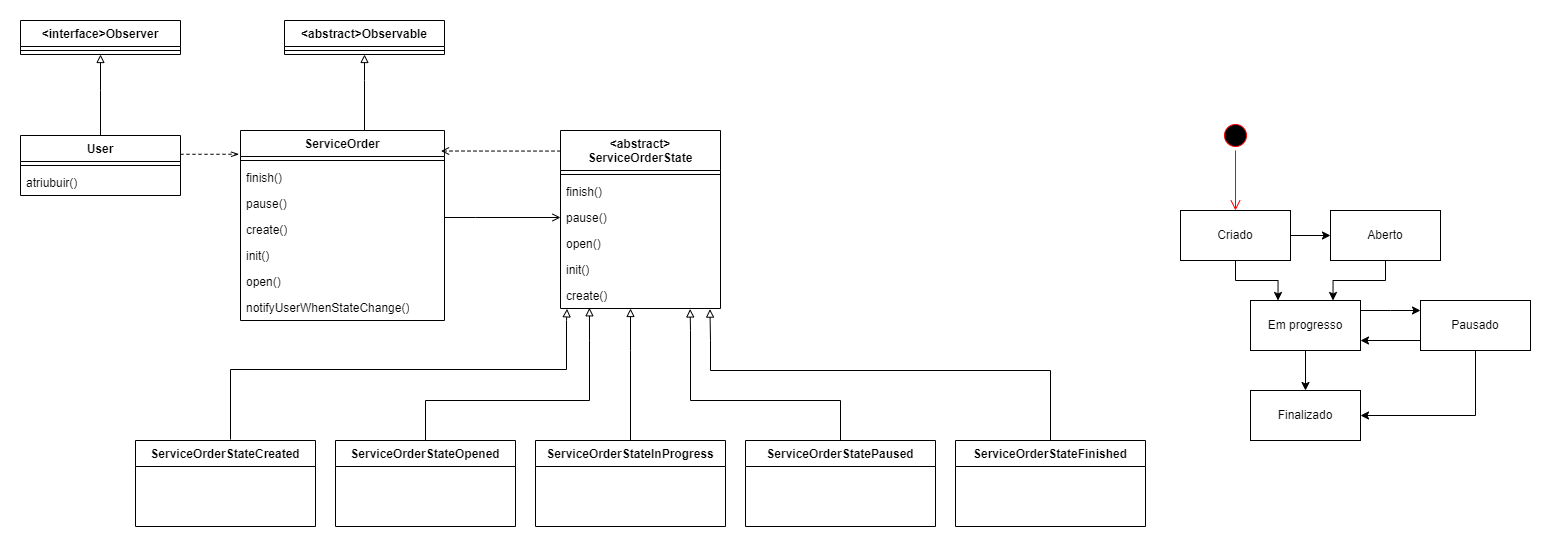

The diagram above was exported from draw.io. Its source (the exported page's mxGraphModel, read from the mxfile embedded in the PNG):
<mxGraphModel dx="1120" dy="632" grid="1" gridSize="10" guides="1" tooltips="1" connect="1" arrows="1" fold="1" page="1" pageScale="1" pageWidth="827" pageHeight="1169" math="0" shadow="0">
  <root>
    <mxCell id="0" />
    <mxCell id="1" parent="0" />
    <mxCell id="XA6KKNTSg6R-lgF2eC0R-1" value="&amp;lt;abstract&amp;gt;&lt;div&gt;ServiceOrderState&lt;/div&gt;&lt;div&gt;&lt;br&gt;&lt;/div&gt;" style="swimlane;fontStyle=1;align=center;verticalAlign=top;childLayout=stackLayout;horizontal=1;startSize=40;horizontalStack=0;resizeParent=1;resizeParentMax=0;resizeLast=0;collapsible=1;marginBottom=0;whiteSpace=wrap;html=1;" parent="1" vertex="1">
      <mxGeometry x="610" y="110" width="160" height="178" as="geometry" />
    </mxCell>
    <mxCell id="XA6KKNTSg6R-lgF2eC0R-3" value="" style="line;strokeWidth=1;fillColor=none;align=left;verticalAlign=middle;spacingTop=-1;spacingLeft=3;spacingRight=3;rotatable=0;labelPosition=right;points=[];portConstraint=eastwest;strokeColor=inherit;" parent="XA6KKNTSg6R-lgF2eC0R-1" vertex="1">
      <mxGeometry y="40" width="160" height="8" as="geometry" />
    </mxCell>
    <mxCell id="XA6KKNTSg6R-lgF2eC0R-58" value="finish()" style="text;strokeColor=none;fillColor=none;align=left;verticalAlign=top;spacingLeft=4;spacingRight=4;overflow=hidden;rotatable=0;points=[[0,0.5],[1,0.5]];portConstraint=eastwest;whiteSpace=wrap;html=1;" parent="XA6KKNTSg6R-lgF2eC0R-1" vertex="1">
      <mxGeometry y="48" width="160" height="26" as="geometry" />
    </mxCell>
    <mxCell id="XA6KKNTSg6R-lgF2eC0R-60" value="pause()" style="text;strokeColor=none;fillColor=none;align=left;verticalAlign=top;spacingLeft=4;spacingRight=4;overflow=hidden;rotatable=0;points=[[0,0.5],[1,0.5]];portConstraint=eastwest;whiteSpace=wrap;html=1;" parent="XA6KKNTSg6R-lgF2eC0R-1" vertex="1">
      <mxGeometry y="74" width="160" height="26" as="geometry" />
    </mxCell>
    <mxCell id="XA6KKNTSg6R-lgF2eC0R-59" value="open()" style="text;strokeColor=none;fillColor=none;align=left;verticalAlign=top;spacingLeft=4;spacingRight=4;overflow=hidden;rotatable=0;points=[[0,0.5],[1,0.5]];portConstraint=eastwest;whiteSpace=wrap;html=1;" parent="XA6KKNTSg6R-lgF2eC0R-1" vertex="1">
      <mxGeometry y="100" width="160" height="26" as="geometry" />
    </mxCell>
    <mxCell id="XA6KKNTSg6R-lgF2eC0R-57" value="init()" style="text;strokeColor=none;fillColor=none;align=left;verticalAlign=top;spacingLeft=4;spacingRight=4;overflow=hidden;rotatable=0;points=[[0,0.5],[1,0.5]];portConstraint=eastwest;whiteSpace=wrap;html=1;" parent="XA6KKNTSg6R-lgF2eC0R-1" vertex="1">
      <mxGeometry y="126" width="160" height="26" as="geometry" />
    </mxCell>
    <mxCell id="XA6KKNTSg6R-lgF2eC0R-4" value="create()" style="text;strokeColor=none;fillColor=none;align=left;verticalAlign=top;spacingLeft=4;spacingRight=4;overflow=hidden;rotatable=0;points=[[0,0.5],[1,0.5]];portConstraint=eastwest;whiteSpace=wrap;html=1;" parent="XA6KKNTSg6R-lgF2eC0R-1" vertex="1">
      <mxGeometry y="152" width="160" height="26" as="geometry" />
    </mxCell>
    <mxCell id="XA6KKNTSg6R-lgF2eC0R-77" style="edgeStyle=orthogonalEdgeStyle;rounded=0;orthogonalLoop=1;jettySize=auto;html=1;entryX=0;entryY=0.5;entryDx=0;entryDy=0;endArrow=open;endFill=0;" parent="1" source="XA6KKNTSg6R-lgF2eC0R-5" target="XA6KKNTSg6R-lgF2eC0R-60" edge="1">
      <mxGeometry relative="1" as="geometry">
        <Array as="points">
          <mxPoint x="525" y="197" />
          <mxPoint x="525" y="197" />
        </Array>
      </mxGeometry>
    </mxCell>
    <mxCell id="Afb7McoGdcL4xSs_afsd-15" value="" style="edgeStyle=orthogonalEdgeStyle;rounded=0;orthogonalLoop=1;jettySize=auto;html=1;endArrow=block;endFill=0;" edge="1" parent="1" source="XA6KKNTSg6R-lgF2eC0R-5" target="Afb7McoGdcL4xSs_afsd-13">
      <mxGeometry relative="1" as="geometry">
        <Array as="points">
          <mxPoint x="414" y="60" />
          <mxPoint x="414" y="60" />
        </Array>
      </mxGeometry>
    </mxCell>
    <mxCell id="XA6KKNTSg6R-lgF2eC0R-5" value="&lt;div&gt;ServiceOrder&lt;/div&gt;&lt;div&gt;&lt;br&gt;&lt;/div&gt;" style="swimlane;fontStyle=1;align=center;verticalAlign=top;childLayout=stackLayout;horizontal=1;startSize=26;horizontalStack=0;resizeParent=1;resizeParentMax=0;resizeLast=0;collapsible=1;marginBottom=0;whiteSpace=wrap;html=1;" parent="1" vertex="1">
      <mxGeometry x="290" y="110" width="204" height="190" as="geometry" />
    </mxCell>
    <mxCell id="XA6KKNTSg6R-lgF2eC0R-7" value="" style="line;strokeWidth=1;fillColor=none;align=left;verticalAlign=middle;spacingTop=-1;spacingLeft=3;spacingRight=3;rotatable=0;labelPosition=right;points=[];portConstraint=eastwest;strokeColor=inherit;" parent="XA6KKNTSg6R-lgF2eC0R-5" vertex="1">
      <mxGeometry y="26" width="204" height="8" as="geometry" />
    </mxCell>
    <mxCell id="XA6KKNTSg6R-lgF2eC0R-72" value="finish()" style="text;strokeColor=none;fillColor=none;align=left;verticalAlign=top;spacingLeft=4;spacingRight=4;overflow=hidden;rotatable=0;points=[[0,0.5],[1,0.5]];portConstraint=eastwest;whiteSpace=wrap;html=1;" parent="XA6KKNTSg6R-lgF2eC0R-5" vertex="1">
      <mxGeometry y="34" width="204" height="26" as="geometry" />
    </mxCell>
    <mxCell id="XA6KKNTSg6R-lgF2eC0R-73" value="pause()" style="text;strokeColor=none;fillColor=none;align=left;verticalAlign=top;spacingLeft=4;spacingRight=4;overflow=hidden;rotatable=0;points=[[0,0.5],[1,0.5]];portConstraint=eastwest;whiteSpace=wrap;html=1;" parent="XA6KKNTSg6R-lgF2eC0R-5" vertex="1">
      <mxGeometry y="60" width="204" height="26" as="geometry" />
    </mxCell>
    <mxCell id="XA6KKNTSg6R-lgF2eC0R-76" value="create()" style="text;strokeColor=none;fillColor=none;align=left;verticalAlign=top;spacingLeft=4;spacingRight=4;overflow=hidden;rotatable=0;points=[[0,0.5],[1,0.5]];portConstraint=eastwest;whiteSpace=wrap;html=1;" parent="XA6KKNTSg6R-lgF2eC0R-5" vertex="1">
      <mxGeometry y="86" width="204" height="26" as="geometry" />
    </mxCell>
    <mxCell id="XA6KKNTSg6R-lgF2eC0R-75" value="init()" style="text;strokeColor=none;fillColor=none;align=left;verticalAlign=top;spacingLeft=4;spacingRight=4;overflow=hidden;rotatable=0;points=[[0,0.5],[1,0.5]];portConstraint=eastwest;whiteSpace=wrap;html=1;" parent="XA6KKNTSg6R-lgF2eC0R-5" vertex="1">
      <mxGeometry y="112" width="204" height="26" as="geometry" />
    </mxCell>
    <mxCell id="Afb7McoGdcL4xSs_afsd-17" value="open()" style="text;strokeColor=none;fillColor=none;align=left;verticalAlign=top;spacingLeft=4;spacingRight=4;overflow=hidden;rotatable=0;points=[[0,0.5],[1,0.5]];portConstraint=eastwest;whiteSpace=wrap;html=1;" vertex="1" parent="XA6KKNTSg6R-lgF2eC0R-5">
      <mxGeometry y="138" width="204" height="26" as="geometry" />
    </mxCell>
    <mxCell id="XA6KKNTSg6R-lgF2eC0R-74" value="notifyUserWhenStateChange()" style="text;strokeColor=none;fillColor=none;align=left;verticalAlign=top;spacingLeft=4;spacingRight=4;overflow=hidden;rotatable=0;points=[[0,0.5],[1,0.5]];portConstraint=eastwest;whiteSpace=wrap;html=1;" parent="XA6KKNTSg6R-lgF2eC0R-5" vertex="1">
      <mxGeometry y="164" width="204" height="26" as="geometry" />
    </mxCell>
    <mxCell id="XA6KKNTSg6R-lgF2eC0R-9" value="&lt;div&gt;ServiceOrderStateCreated&lt;/div&gt;&lt;div&gt;&lt;br&gt;&lt;/div&gt;" style="swimlane;fontStyle=1;align=center;verticalAlign=top;childLayout=stackLayout;horizontal=1;startSize=26;horizontalStack=0;resizeParent=1;resizeParentMax=0;resizeLast=0;collapsible=1;marginBottom=0;whiteSpace=wrap;html=1;" parent="1" vertex="1">
      <mxGeometry x="185" y="420" width="180" height="86" as="geometry" />
    </mxCell>
    <mxCell id="XA6KKNTSg6R-lgF2eC0R-52" style="edgeStyle=orthogonalEdgeStyle;rounded=0;orthogonalLoop=1;jettySize=auto;html=1;endArrow=block;endFill=0;entryX=0.181;entryY=0.973;entryDx=0;entryDy=0;entryPerimeter=0;" parent="1" source="XA6KKNTSg6R-lgF2eC0R-13" target="XA6KKNTSg6R-lgF2eC0R-4" edge="1">
      <mxGeometry relative="1" as="geometry">
        <mxPoint x="690" y="310" as="targetPoint" />
        <Array as="points">
          <mxPoint x="475" y="380" />
          <mxPoint x="639" y="380" />
          <mxPoint x="639" y="320" />
        </Array>
      </mxGeometry>
    </mxCell>
    <mxCell id="XA6KKNTSg6R-lgF2eC0R-13" value="&lt;div&gt;ServiceOrderStateOpened&lt;/div&gt;" style="swimlane;fontStyle=1;align=center;verticalAlign=top;childLayout=stackLayout;horizontal=1;startSize=26;horizontalStack=0;resizeParent=1;resizeParentMax=0;resizeLast=0;collapsible=1;marginBottom=0;whiteSpace=wrap;html=1;" parent="1" vertex="1">
      <mxGeometry x="385" y="420" width="180" height="86" as="geometry" />
    </mxCell>
    <mxCell id="XA6KKNTSg6R-lgF2eC0R-53" value="" style="edgeStyle=orthogonalEdgeStyle;rounded=0;orthogonalLoop=1;jettySize=auto;html=1;endArrow=block;endFill=0;" parent="1" source="XA6KKNTSg6R-lgF2eC0R-17" target="XA6KKNTSg6R-lgF2eC0R-4" edge="1">
      <mxGeometry relative="1" as="geometry">
        <Array as="points">
          <mxPoint x="680" y="330" />
          <mxPoint x="680" y="330" />
        </Array>
      </mxGeometry>
    </mxCell>
    <mxCell id="XA6KKNTSg6R-lgF2eC0R-17" value="&lt;div&gt;ServiceOrderStateInProgress&lt;/div&gt;" style="swimlane;fontStyle=1;align=center;verticalAlign=top;childLayout=stackLayout;horizontal=1;startSize=26;horizontalStack=0;resizeParent=1;resizeParentMax=0;resizeLast=0;collapsible=1;marginBottom=0;whiteSpace=wrap;html=1;" parent="1" vertex="1">
      <mxGeometry x="585" y="420" width="190" height="86" as="geometry" />
    </mxCell>
    <mxCell id="XA6KKNTSg6R-lgF2eC0R-21" value="&lt;div&gt;ServiceOrderStatePaused&lt;/div&gt;" style="swimlane;fontStyle=1;align=center;verticalAlign=top;childLayout=stackLayout;horizontal=1;startSize=26;horizontalStack=0;resizeParent=1;resizeParentMax=0;resizeLast=0;collapsible=1;marginBottom=0;whiteSpace=wrap;html=1;" parent="1" vertex="1">
      <mxGeometry x="795" y="420" width="190" height="86" as="geometry" />
    </mxCell>
    <mxCell id="XA6KKNTSg6R-lgF2eC0R-25" value="&lt;div&gt;ServiceOrderStateFinished&lt;/div&gt;" style="swimlane;fontStyle=1;align=center;verticalAlign=top;childLayout=stackLayout;horizontal=1;startSize=26;horizontalStack=0;resizeParent=1;resizeParentMax=0;resizeLast=0;collapsible=1;marginBottom=0;whiteSpace=wrap;html=1;" parent="1" vertex="1">
      <mxGeometry x="1005" y="420" width="190" height="86" as="geometry" />
    </mxCell>
    <mxCell id="XA6KKNTSg6R-lgF2eC0R-29" value="" style="ellipse;html=1;shape=startState;fillColor=#000000;strokeColor=#ff0000;" parent="1" vertex="1">
      <mxGeometry x="1270" y="100" width="30" height="30" as="geometry" />
    </mxCell>
    <mxCell id="XA6KKNTSg6R-lgF2eC0R-30" value="" style="edgeStyle=orthogonalEdgeStyle;html=1;verticalAlign=bottom;endArrow=open;endSize=8;strokeColor=#ff0000;rounded=0;entryX=0.5;entryY=0;entryDx=0;entryDy=0;" parent="1" source="XA6KKNTSg6R-lgF2eC0R-29" target="XA6KKNTSg6R-lgF2eC0R-31" edge="1">
      <mxGeometry relative="1" as="geometry">
        <mxPoint x="1295" y="190" as="targetPoint" />
      </mxGeometry>
    </mxCell>
    <mxCell id="XA6KKNTSg6R-lgF2eC0R-45" style="edgeStyle=orthogonalEdgeStyle;rounded=0;orthogonalLoop=1;jettySize=auto;html=1;entryX=0.25;entryY=0;entryDx=0;entryDy=0;" parent="1" source="XA6KKNTSg6R-lgF2eC0R-31" target="XA6KKNTSg6R-lgF2eC0R-33" edge="1">
      <mxGeometry relative="1" as="geometry" />
    </mxCell>
    <mxCell id="XA6KKNTSg6R-lgF2eC0R-46" style="edgeStyle=orthogonalEdgeStyle;rounded=0;orthogonalLoop=1;jettySize=auto;html=1;" parent="1" source="XA6KKNTSg6R-lgF2eC0R-31" target="XA6KKNTSg6R-lgF2eC0R-32" edge="1">
      <mxGeometry relative="1" as="geometry" />
    </mxCell>
    <mxCell id="XA6KKNTSg6R-lgF2eC0R-31" value="Criado" style="html=1;whiteSpace=wrap;" parent="1" vertex="1">
      <mxGeometry x="1230" y="190" width="110" height="50" as="geometry" />
    </mxCell>
    <mxCell id="XA6KKNTSg6R-lgF2eC0R-44" style="edgeStyle=orthogonalEdgeStyle;rounded=0;orthogonalLoop=1;jettySize=auto;html=1;entryX=0.75;entryY=0;entryDx=0;entryDy=0;" parent="1" source="XA6KKNTSg6R-lgF2eC0R-32" target="XA6KKNTSg6R-lgF2eC0R-33" edge="1">
      <mxGeometry relative="1" as="geometry" />
    </mxCell>
    <mxCell id="XA6KKNTSg6R-lgF2eC0R-32" value="Aberto" style="html=1;whiteSpace=wrap;" parent="1" vertex="1">
      <mxGeometry x="1380" y="190" width="110" height="50" as="geometry" />
    </mxCell>
    <mxCell id="XA6KKNTSg6R-lgF2eC0R-47" value="" style="edgeStyle=orthogonalEdgeStyle;rounded=0;orthogonalLoop=1;jettySize=auto;html=1;" parent="1" source="XA6KKNTSg6R-lgF2eC0R-33" target="XA6KKNTSg6R-lgF2eC0R-36" edge="1">
      <mxGeometry relative="1" as="geometry">
        <Array as="points">
          <mxPoint x="1440" y="290" />
          <mxPoint x="1440" y="290" />
        </Array>
      </mxGeometry>
    </mxCell>
    <mxCell id="XA6KKNTSg6R-lgF2eC0R-50" style="edgeStyle=orthogonalEdgeStyle;rounded=0;orthogonalLoop=1;jettySize=auto;html=1;entryX=0.5;entryY=0;entryDx=0;entryDy=0;" parent="1" source="XA6KKNTSg6R-lgF2eC0R-33" target="XA6KKNTSg6R-lgF2eC0R-40" edge="1">
      <mxGeometry relative="1" as="geometry" />
    </mxCell>
    <mxCell id="XA6KKNTSg6R-lgF2eC0R-33" value="Em progresso" style="html=1;whiteSpace=wrap;" parent="1" vertex="1">
      <mxGeometry x="1300" y="280" width="110" height="50" as="geometry" />
    </mxCell>
    <mxCell id="XA6KKNTSg6R-lgF2eC0R-49" style="edgeStyle=orthogonalEdgeStyle;rounded=0;orthogonalLoop=1;jettySize=auto;html=1;" parent="1" edge="1">
      <mxGeometry relative="1" as="geometry">
        <mxPoint x="1470" y="320" as="sourcePoint" />
        <mxPoint x="1410" y="320" as="targetPoint" />
      </mxGeometry>
    </mxCell>
    <mxCell id="XA6KKNTSg6R-lgF2eC0R-79" style="edgeStyle=orthogonalEdgeStyle;rounded=0;orthogonalLoop=1;jettySize=auto;html=1;entryX=1;entryY=0.5;entryDx=0;entryDy=0;" parent="1" source="XA6KKNTSg6R-lgF2eC0R-36" target="XA6KKNTSg6R-lgF2eC0R-40" edge="1">
      <mxGeometry relative="1" as="geometry">
        <Array as="points">
          <mxPoint x="1525" y="395" />
        </Array>
      </mxGeometry>
    </mxCell>
    <mxCell id="XA6KKNTSg6R-lgF2eC0R-36" value="Pausado" style="html=1;whiteSpace=wrap;" parent="1" vertex="1">
      <mxGeometry x="1470" y="280" width="110" height="50" as="geometry" />
    </mxCell>
    <mxCell id="XA6KKNTSg6R-lgF2eC0R-40" value="Finalizado" style="html=1;whiteSpace=wrap;" parent="1" vertex="1">
      <mxGeometry x="1300" y="370" width="110" height="50" as="geometry" />
    </mxCell>
    <mxCell id="XA6KKNTSg6R-lgF2eC0R-51" style="edgeStyle=orthogonalEdgeStyle;rounded=0;orthogonalLoop=1;jettySize=auto;html=1;entryX=0.041;entryY=1.013;entryDx=0;entryDy=0;entryPerimeter=0;endArrow=block;endFill=0;" parent="1" target="XA6KKNTSg6R-lgF2eC0R-4" edge="1">
      <mxGeometry relative="1" as="geometry">
        <mxPoint x="280" y="419.04" as="sourcePoint" />
        <mxPoint x="618.2" y="310" as="targetPoint" />
        <Array as="points">
          <mxPoint x="280" y="349" />
          <mxPoint x="616" y="349" />
          <mxPoint x="616" y="300" />
          <mxPoint x="617" y="300" />
        </Array>
      </mxGeometry>
    </mxCell>
    <mxCell id="XA6KKNTSg6R-lgF2eC0R-54" style="edgeStyle=orthogonalEdgeStyle;rounded=0;orthogonalLoop=1;jettySize=auto;html=1;entryX=0.81;entryY=1.018;entryDx=0;entryDy=0;entryPerimeter=0;endArrow=block;endFill=0;" parent="1" source="XA6KKNTSg6R-lgF2eC0R-21" target="XA6KKNTSg6R-lgF2eC0R-4" edge="1">
      <mxGeometry relative="1" as="geometry">
        <Array as="points">
          <mxPoint x="890" y="380" />
          <mxPoint x="740" y="380" />
          <mxPoint x="740" y="310" />
        </Array>
      </mxGeometry>
    </mxCell>
    <mxCell id="XA6KKNTSg6R-lgF2eC0R-55" style="edgeStyle=orthogonalEdgeStyle;rounded=0;orthogonalLoop=1;jettySize=auto;html=1;entryX=0.934;entryY=1.023;entryDx=0;entryDy=0;entryPerimeter=0;endArrow=block;endFill=0;" parent="1" source="XA6KKNTSg6R-lgF2eC0R-25" target="XA6KKNTSg6R-lgF2eC0R-4" edge="1">
      <mxGeometry relative="1" as="geometry">
        <Array as="points">
          <mxPoint x="1100" y="350" />
          <mxPoint x="760" y="350" />
          <mxPoint x="760" y="320" />
          <mxPoint x="759" y="320" />
        </Array>
      </mxGeometry>
    </mxCell>
    <mxCell id="XA6KKNTSg6R-lgF2eC0R-78" style="edgeStyle=orthogonalEdgeStyle;rounded=0;orthogonalLoop=1;jettySize=auto;html=1;entryX=0.983;entryY=0.108;entryDx=0;entryDy=0;entryPerimeter=0;dashed=1;endArrow=open;endFill=0;" parent="1" source="XA6KKNTSg6R-lgF2eC0R-1" target="XA6KKNTSg6R-lgF2eC0R-5" edge="1">
      <mxGeometry relative="1" as="geometry">
        <Array as="points">
          <mxPoint x="552" y="130" />
        </Array>
      </mxGeometry>
    </mxCell>
    <mxCell id="Afb7McoGdcL4xSs_afsd-16" value="" style="edgeStyle=orthogonalEdgeStyle;rounded=0;orthogonalLoop=1;jettySize=auto;html=1;endArrow=block;endFill=0;" edge="1" parent="1" source="Afb7McoGdcL4xSs_afsd-1" target="Afb7McoGdcL4xSs_afsd-10">
      <mxGeometry relative="1" as="geometry">
        <Array as="points">
          <mxPoint x="150" y="70" />
          <mxPoint x="150" y="70" />
        </Array>
      </mxGeometry>
    </mxCell>
    <mxCell id="Afb7McoGdcL4xSs_afsd-18" value="" style="edgeStyle=orthogonalEdgeStyle;rounded=0;orthogonalLoop=1;jettySize=auto;html=1;entryX=-0.007;entryY=0.125;entryDx=0;entryDy=0;entryPerimeter=0;endArrow=openThin;endFill=0;dashed=1;" edge="1" parent="1" source="Afb7McoGdcL4xSs_afsd-1" target="XA6KKNTSg6R-lgF2eC0R-5">
      <mxGeometry relative="1" as="geometry">
        <Array as="points">
          <mxPoint x="260" y="134" />
        </Array>
      </mxGeometry>
    </mxCell>
    <mxCell id="Afb7McoGdcL4xSs_afsd-1" value="&lt;div&gt;User&lt;/div&gt;" style="swimlane;fontStyle=1;align=center;verticalAlign=top;childLayout=stackLayout;horizontal=1;startSize=26;horizontalStack=0;resizeParent=1;resizeParentMax=0;resizeLast=0;collapsible=1;marginBottom=0;whiteSpace=wrap;html=1;" vertex="1" parent="1">
      <mxGeometry x="70" y="115" width="160" height="60" as="geometry" />
    </mxCell>
    <mxCell id="Afb7McoGdcL4xSs_afsd-2" value="" style="line;strokeWidth=1;fillColor=none;align=left;verticalAlign=middle;spacingTop=-1;spacingLeft=3;spacingRight=3;rotatable=0;labelPosition=right;points=[];portConstraint=eastwest;strokeColor=inherit;" vertex="1" parent="Afb7McoGdcL4xSs_afsd-1">
      <mxGeometry y="26" width="160" height="8" as="geometry" />
    </mxCell>
    <mxCell id="Afb7McoGdcL4xSs_afsd-4" value="atriubuir()" style="text;strokeColor=none;fillColor=none;align=left;verticalAlign=top;spacingLeft=4;spacingRight=4;overflow=hidden;rotatable=0;points=[[0,0.5],[1,0.5]];portConstraint=eastwest;whiteSpace=wrap;html=1;" vertex="1" parent="Afb7McoGdcL4xSs_afsd-1">
      <mxGeometry y="34" width="160" height="26" as="geometry" />
    </mxCell>
    <mxCell id="Afb7McoGdcL4xSs_afsd-9" value="&lt;div&gt;&lt;span style=&quot;background-color: transparent; color: light-dark(rgb(0, 0, 0), rgb(255, 255, 255));&quot;&gt;&amp;lt;interface&amp;gt;&lt;/span&gt;Observer&lt;/div&gt;" style="swimlane;fontStyle=1;align=center;verticalAlign=top;childLayout=stackLayout;horizontal=1;startSize=26;horizontalStack=0;resizeParent=1;resizeParentMax=0;resizeLast=0;collapsible=1;marginBottom=0;whiteSpace=wrap;html=1;" vertex="1" parent="1">
      <mxGeometry x="70" width="160" height="34" as="geometry" />
    </mxCell>
    <mxCell id="Afb7McoGdcL4xSs_afsd-10" value="" style="line;strokeWidth=1;fillColor=none;align=left;verticalAlign=middle;spacingTop=-1;spacingLeft=3;spacingRight=3;rotatable=0;labelPosition=right;points=[];portConstraint=eastwest;strokeColor=inherit;" vertex="1" parent="Afb7McoGdcL4xSs_afsd-9">
      <mxGeometry y="26" width="160" height="8" as="geometry" />
    </mxCell>
    <mxCell id="Afb7McoGdcL4xSs_afsd-12" value="&lt;div&gt;&amp;lt;abstract&amp;gt;Observable&lt;/div&gt;" style="swimlane;fontStyle=1;align=center;verticalAlign=top;childLayout=stackLayout;horizontal=1;startSize=26;horizontalStack=0;resizeParent=1;resizeParentMax=0;resizeLast=0;collapsible=1;marginBottom=0;whiteSpace=wrap;html=1;" vertex="1" parent="1">
      <mxGeometry x="334" width="160" height="34" as="geometry" />
    </mxCell>
    <mxCell id="Afb7McoGdcL4xSs_afsd-13" value="" style="line;strokeWidth=1;fillColor=none;align=left;verticalAlign=middle;spacingTop=-1;spacingLeft=3;spacingRight=3;rotatable=0;labelPosition=right;points=[];portConstraint=eastwest;strokeColor=inherit;" vertex="1" parent="Afb7McoGdcL4xSs_afsd-12">
      <mxGeometry y="26" width="160" height="8" as="geometry" />
    </mxCell>
  </root>
</mxGraphModel>